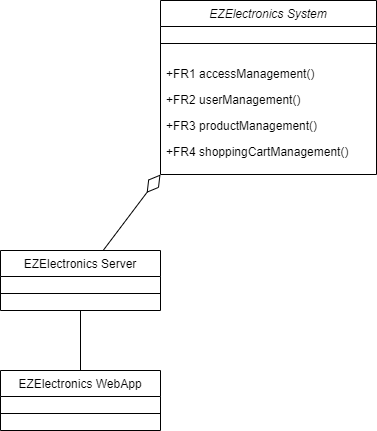

The diagram above was exported from draw.io. Its source (the exported page's mxGraphModel, read from the mxfile embedded in the PNG):
<mxGraphModel dx="1050" dy="618" grid="1" gridSize="10" guides="1" tooltips="1" connect="1" arrows="1" fold="1" page="1" pageScale="1" pageWidth="827" pageHeight="1169" math="0" shadow="0">
  <root>
    <mxCell id="WIyWlLk6GJQsqaUBKTNV-0" />
    <mxCell id="WIyWlLk6GJQsqaUBKTNV-1" parent="WIyWlLk6GJQsqaUBKTNV-0" />
    <mxCell id="zkfFHV4jXpPFQw0GAbJ--0" value="EZElectronics System" style="swimlane;fontStyle=2;align=center;verticalAlign=top;childLayout=stackLayout;horizontal=1;startSize=26;horizontalStack=0;resizeParent=1;resizeLast=0;collapsible=1;marginBottom=0;rounded=0;shadow=0;strokeWidth=1;" parent="WIyWlLk6GJQsqaUBKTNV-1" vertex="1">
      <mxGeometry x="300" y="130" width="216" height="174" as="geometry">
        <mxRectangle x="230" y="140" width="160" height="26" as="alternateBounds" />
      </mxGeometry>
    </mxCell>
    <mxCell id="zkfFHV4jXpPFQw0GAbJ--4" value="" style="line;html=1;strokeWidth=1;align=left;verticalAlign=middle;spacingTop=-1;spacingLeft=3;spacingRight=3;rotatable=0;labelPosition=right;points=[];portConstraint=eastwest;" parent="zkfFHV4jXpPFQw0GAbJ--0" vertex="1">
      <mxGeometry y="26" width="216" height="34" as="geometry" />
    </mxCell>
    <mxCell id="zkfFHV4jXpPFQw0GAbJ--1" value="+FR1 accessManagement()" style="text;align=left;verticalAlign=top;spacingLeft=4;spacingRight=4;overflow=hidden;rotatable=0;points=[[0,0.5],[1,0.5]];portConstraint=eastwest;" parent="zkfFHV4jXpPFQw0GAbJ--0" vertex="1">
      <mxGeometry y="60" width="216" height="26" as="geometry" />
    </mxCell>
    <mxCell id="zYqnOwHr0FNcTjg83d9e-0" value="+FR2 userManagement()" style="text;align=left;verticalAlign=top;spacingLeft=4;spacingRight=4;overflow=hidden;rotatable=0;points=[[0,0.5],[1,0.5]];portConstraint=eastwest;" parent="zkfFHV4jXpPFQw0GAbJ--0" vertex="1">
      <mxGeometry y="86" width="216" height="26" as="geometry" />
    </mxCell>
    <mxCell id="zYqnOwHr0FNcTjg83d9e-1" value="+FR3 productManagement()" style="text;align=left;verticalAlign=top;spacingLeft=4;spacingRight=4;overflow=hidden;rotatable=0;points=[[0,0.5],[1,0.5]];portConstraint=eastwest;" parent="zkfFHV4jXpPFQw0GAbJ--0" vertex="1">
      <mxGeometry y="112" width="216" height="26" as="geometry" />
    </mxCell>
    <mxCell id="zYqnOwHr0FNcTjg83d9e-2" value="+FR4 shoppingCartManagement()" style="text;align=left;verticalAlign=top;spacingLeft=4;spacingRight=4;overflow=hidden;rotatable=0;points=[[0,0.5],[1,0.5]];portConstraint=eastwest;" parent="zkfFHV4jXpPFQw0GAbJ--0" vertex="1">
      <mxGeometry y="138" width="216" height="26" as="geometry" />
    </mxCell>
    <mxCell id="zYqnOwHr0FNcTjg83d9e-4" style="rounded=0;orthogonalLoop=1;jettySize=auto;html=1;entryX=0;entryY=1;entryDx=0;entryDy=0;endArrow=diamondThin;endFill=0;endSize=20;" parent="WIyWlLk6GJQsqaUBKTNV-1" source="zkfFHV4jXpPFQw0GAbJ--6" target="zkfFHV4jXpPFQw0GAbJ--0" edge="1">
      <mxGeometry relative="1" as="geometry" />
    </mxCell>
    <mxCell id="zkfFHV4jXpPFQw0GAbJ--6" value="EZElectronics Server" style="swimlane;fontStyle=0;align=center;verticalAlign=top;childLayout=stackLayout;horizontal=1;startSize=26;horizontalStack=0;resizeParent=1;resizeLast=0;collapsible=1;marginBottom=0;rounded=0;shadow=0;strokeWidth=1;" parent="WIyWlLk6GJQsqaUBKTNV-1" vertex="1">
      <mxGeometry x="140" y="380" width="160" height="60" as="geometry">
        <mxRectangle x="130" y="380" width="160" height="26" as="alternateBounds" />
      </mxGeometry>
    </mxCell>
    <mxCell id="zkfFHV4jXpPFQw0GAbJ--9" value="" style="line;html=1;strokeWidth=1;align=left;verticalAlign=middle;spacingTop=-1;spacingLeft=3;spacingRight=3;rotatable=0;labelPosition=right;points=[];portConstraint=eastwest;" parent="zkfFHV4jXpPFQw0GAbJ--6" vertex="1">
      <mxGeometry y="26" width="160" height="34" as="geometry" />
    </mxCell>
    <mxCell id="zYqnOwHr0FNcTjg83d9e-7" style="edgeStyle=orthogonalEdgeStyle;rounded=0;orthogonalLoop=1;jettySize=auto;html=1;entryX=0.5;entryY=1;entryDx=0;entryDy=0;endArrow=none;endFill=0;" parent="WIyWlLk6GJQsqaUBKTNV-1" source="zYqnOwHr0FNcTjg83d9e-5" target="zkfFHV4jXpPFQw0GAbJ--6" edge="1">
      <mxGeometry relative="1" as="geometry" />
    </mxCell>
    <mxCell id="zYqnOwHr0FNcTjg83d9e-5" value="EZElectronics WebApp" style="swimlane;fontStyle=0;align=center;verticalAlign=top;childLayout=stackLayout;horizontal=1;startSize=26;horizontalStack=0;resizeParent=1;resizeLast=0;collapsible=1;marginBottom=0;rounded=0;shadow=0;strokeWidth=1;" parent="WIyWlLk6GJQsqaUBKTNV-1" vertex="1">
      <mxGeometry x="140" y="500" width="160" height="60" as="geometry">
        <mxRectangle x="130" y="380" width="160" height="26" as="alternateBounds" />
      </mxGeometry>
    </mxCell>
    <mxCell id="zYqnOwHr0FNcTjg83d9e-6" value="" style="line;html=1;strokeWidth=1;align=left;verticalAlign=middle;spacingTop=-1;spacingLeft=3;spacingRight=3;rotatable=0;labelPosition=right;points=[];portConstraint=eastwest;" parent="zYqnOwHr0FNcTjg83d9e-5" vertex="1">
      <mxGeometry y="26" width="160" height="34" as="geometry" />
    </mxCell>
  </root>
</mxGraphModel>